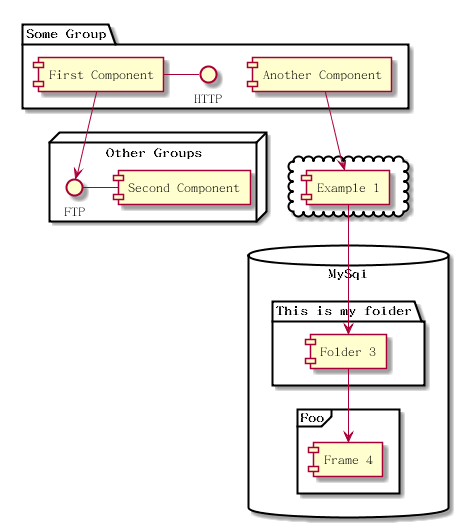

The diagram above was rendered by PlantUML. Its source (embedded in the PNG):
@startuml

package "Some Group" {
HTTP - [First Component]
[Another Component]
}

node "Other Groups" {
FTP - [Second Component]
[First Component] --> FTP
}

cloud {
[Example 1]
}

database "MySql" {
folder "This is my folder" {
[Folder 3]
}
frame "Foo" {
[Frame 4]
}
}

[Another Component] --> [Example 1]
[Example 1] --> [Folder 3]
[Folder 3] --> [Frame 4]

@enduml